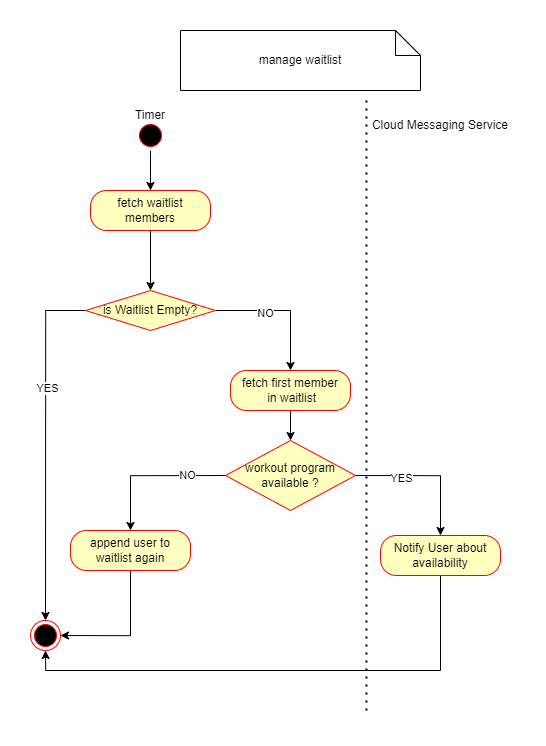

The diagram above was exported from draw.io. Its source (the exported page's mxGraphModel, read from the mxfile embedded in the PNG):
<mxGraphModel dx="5798" dy="2460" grid="1" gridSize="10" guides="1" tooltips="1" connect="1" arrows="1" fold="1" page="1" pageScale="1" pageWidth="1654" pageHeight="1169" math="0" shadow="0">
  <root>
    <mxCell id="0" />
    <mxCell id="1" parent="0" />
    <mxCell id="2" value="Cloud Messaging Service" style="text;html=1;align=center;verticalAlign=middle;whiteSpace=wrap;rounded=1;" vertex="1" parent="1">
      <mxGeometry x="3065" y="190" width="150" height="30" as="geometry" />
    </mxCell>
    <mxCell id="3" style="edgeStyle=orthogonalEdgeStyle;rounded=1;orthogonalLoop=1;jettySize=auto;html=1;exitX=0.5;exitY=1;exitDx=0;exitDy=0;" edge="1" source="2" target="2" parent="1">
      <mxGeometry relative="1" as="geometry" />
    </mxCell>
    <mxCell id="4" value="" style="endArrow=none;dashed=1;html=1;dashPattern=1 3;strokeWidth=2;rounded=1;" edge="1" parent="1">
      <mxGeometry width="50" height="50" relative="1" as="geometry">
        <mxPoint x="3066" y="790" as="sourcePoint" />
        <mxPoint x="3066" y="180" as="targetPoint" />
      </mxGeometry>
    </mxCell>
    <mxCell id="5" value="manage waitlist" style="shape=note2;boundedLbl=1;whiteSpace=wrap;html=1;size=25;verticalAlign=top;align=center;rounded=1;" vertex="1" parent="1">
      <mxGeometry x="2880" y="110" width="240" height="60" as="geometry" />
    </mxCell>
    <mxCell id="6" style="edgeStyle=orthogonalEdgeStyle;rounded=0;orthogonalLoop=1;jettySize=auto;html=1;exitX=0.5;exitY=1;exitDx=0;exitDy=0;entryX=0.5;entryY=0;entryDx=0;entryDy=0;" edge="1" source="7" target="10" parent="1">
      <mxGeometry relative="1" as="geometry" />
    </mxCell>
    <mxCell id="7" value="" style="ellipse;html=1;shape=startState;fillColor=#000000;strokeColor=#ff0000;" vertex="1" parent="1">
      <mxGeometry x="2835" y="200" width="30" height="30" as="geometry" />
    </mxCell>
    <mxCell id="8" value="Timer" style="text;html=1;align=center;verticalAlign=middle;whiteSpace=wrap;rounded=1;" vertex="1" parent="1">
      <mxGeometry x="2820" y="180" width="60" height="30" as="geometry" />
    </mxCell>
    <mxCell id="9" style="edgeStyle=orthogonalEdgeStyle;rounded=0;orthogonalLoop=1;jettySize=auto;html=1;exitX=0.5;exitY=1;exitDx=0;exitDy=0;entryX=0.5;entryY=0;entryDx=0;entryDy=0;" edge="1" source="10" target="15" parent="1">
      <mxGeometry relative="1" as="geometry">
        <mxPoint x="2850" y="350" as="targetPoint" />
      </mxGeometry>
    </mxCell>
    <mxCell id="10" value="fetch waitlist members" style="rounded=1;whiteSpace=wrap;html=1;arcSize=40;fontColor=#000000;fillColor=#ffffc0;strokeColor=#ff0000;" vertex="1" parent="1">
      <mxGeometry x="2790" y="270" width="120" height="40" as="geometry" />
    </mxCell>
    <mxCell id="11" style="edgeStyle=orthogonalEdgeStyle;rounded=0;orthogonalLoop=1;jettySize=auto;html=1;exitX=0;exitY=0.5;exitDx=0;exitDy=0;" edge="1" source="15" target="16" parent="1">
      <mxGeometry relative="1" as="geometry">
        <mxPoint x="2690" y="430" as="targetPoint" />
      </mxGeometry>
    </mxCell>
    <mxCell id="12" value="YES" style="edgeLabel;html=1;align=center;verticalAlign=middle;resizable=0;points=[];" vertex="1" connectable="0" parent="11">
      <mxGeometry x="-0.3467" relative="1" as="geometry">
        <mxPoint as="offset" />
      </mxGeometry>
    </mxCell>
    <mxCell id="13" style="edgeStyle=orthogonalEdgeStyle;rounded=0;orthogonalLoop=1;jettySize=auto;html=1;exitX=1;exitY=0.5;exitDx=0;exitDy=0;entryX=0.5;entryY=0;entryDx=0;entryDy=0;" edge="1" source="15" target="18" parent="1">
      <mxGeometry relative="1" as="geometry">
        <mxPoint x="2990" y="440" as="targetPoint" />
      </mxGeometry>
    </mxCell>
    <mxCell id="14" value="NO" style="edgeLabel;html=1;align=center;verticalAlign=middle;resizable=0;points=[];" vertex="1" connectable="0" parent="13">
      <mxGeometry x="-0.2778" y="-1" relative="1" as="geometry">
        <mxPoint as="offset" />
      </mxGeometry>
    </mxCell>
    <mxCell id="15" value="is Waitlist Empty?" style="rhombus;whiteSpace=wrap;html=1;fontColor=#000000;fillColor=#ffffc0;strokeColor=#ff0000;" vertex="1" parent="1">
      <mxGeometry x="2785" y="370" width="130" height="40" as="geometry" />
    </mxCell>
    <mxCell id="16" value="" style="ellipse;html=1;shape=endState;fillColor=#000000;strokeColor=#ff0000;" vertex="1" parent="1">
      <mxGeometry x="2730" y="700" width="30" height="30" as="geometry" />
    </mxCell>
    <mxCell id="17" style="edgeStyle=orthogonalEdgeStyle;rounded=0;orthogonalLoop=1;jettySize=auto;html=1;exitX=0.5;exitY=1;exitDx=0;exitDy=0;entryX=0.5;entryY=0;entryDx=0;entryDy=0;" edge="1" source="18" target="23" parent="1">
      <mxGeometry relative="1" as="geometry">
        <mxPoint x="2990" y="510" as="targetPoint" />
      </mxGeometry>
    </mxCell>
    <mxCell id="18" value="fetch first member&lt;br&gt;&amp;nbsp;in waitlist" style="rounded=1;whiteSpace=wrap;html=1;arcSize=40;fontColor=#000000;fillColor=#ffffc0;strokeColor=#ff0000;" vertex="1" parent="1">
      <mxGeometry x="2930" y="450" width="120" height="40" as="geometry" />
    </mxCell>
    <mxCell id="19" style="edgeStyle=orthogonalEdgeStyle;rounded=0;orthogonalLoop=1;jettySize=auto;html=1;exitX=0;exitY=0.5;exitDx=0;exitDy=0;entryX=0.5;entryY=0;entryDx=0;entryDy=0;" edge="1" source="23" target="25" parent="1">
      <mxGeometry relative="1" as="geometry">
        <mxPoint x="2830" y="600" as="targetPoint" />
      </mxGeometry>
    </mxCell>
    <mxCell id="20" value="NO" style="edgeLabel;html=1;align=center;verticalAlign=middle;resizable=0;points=[];" vertex="1" connectable="0" parent="19">
      <mxGeometry x="-0.477" y="-2" relative="1" as="geometry">
        <mxPoint as="offset" />
      </mxGeometry>
    </mxCell>
    <mxCell id="21" style="edgeStyle=orthogonalEdgeStyle;rounded=0;orthogonalLoop=1;jettySize=auto;html=1;exitX=1;exitY=0.5;exitDx=0;exitDy=0;entryX=0.5;entryY=0;entryDx=0;entryDy=0;" edge="1" source="23" target="27" parent="1">
      <mxGeometry relative="1" as="geometry">
        <mxPoint x="3130" y="600" as="targetPoint" />
      </mxGeometry>
    </mxCell>
    <mxCell id="22" value="YES" style="edgeLabel;html=1;align=center;verticalAlign=middle;resizable=0;points=[];" vertex="1" connectable="0" parent="21">
      <mxGeometry x="-0.4064" y="-1" relative="1" as="geometry">
        <mxPoint as="offset" />
      </mxGeometry>
    </mxCell>
    <mxCell id="23" value="workout program available ?" style="rhombus;whiteSpace=wrap;html=1;fontColor=#000000;fillColor=#ffffc0;strokeColor=#ff0000;" vertex="1" parent="1">
      <mxGeometry x="2925" y="520" width="130" height="70" as="geometry" />
    </mxCell>
    <mxCell id="24" style="edgeStyle=orthogonalEdgeStyle;rounded=0;orthogonalLoop=1;jettySize=auto;html=1;exitX=0.5;exitY=1;exitDx=0;exitDy=0;entryX=1;entryY=0.5;entryDx=0;entryDy=0;" edge="1" source="25" target="16" parent="1">
      <mxGeometry relative="1" as="geometry" />
    </mxCell>
    <mxCell id="25" value="append user to waitlist again" style="rounded=1;whiteSpace=wrap;html=1;arcSize=40;fontColor=#000000;fillColor=#ffffc0;strokeColor=#ff0000;" vertex="1" parent="1">
      <mxGeometry x="2770" y="610" width="120" height="40" as="geometry" />
    </mxCell>
    <mxCell id="26" style="edgeStyle=orthogonalEdgeStyle;rounded=0;orthogonalLoop=1;jettySize=auto;html=1;exitX=0.5;exitY=1;exitDx=0;exitDy=0;entryX=0.5;entryY=1;entryDx=0;entryDy=0;" edge="1" source="27" target="16" parent="1">
      <mxGeometry relative="1" as="geometry" />
    </mxCell>
    <mxCell id="27" value="Notify User about availability" style="rounded=1;whiteSpace=wrap;html=1;arcSize=40;fontColor=#000000;fillColor=#ffffc0;strokeColor=#ff0000;" vertex="1" parent="1">
      <mxGeometry x="3080" y="615" width="120" height="40" as="geometry" />
    </mxCell>
  </root>
</mxGraphModel>